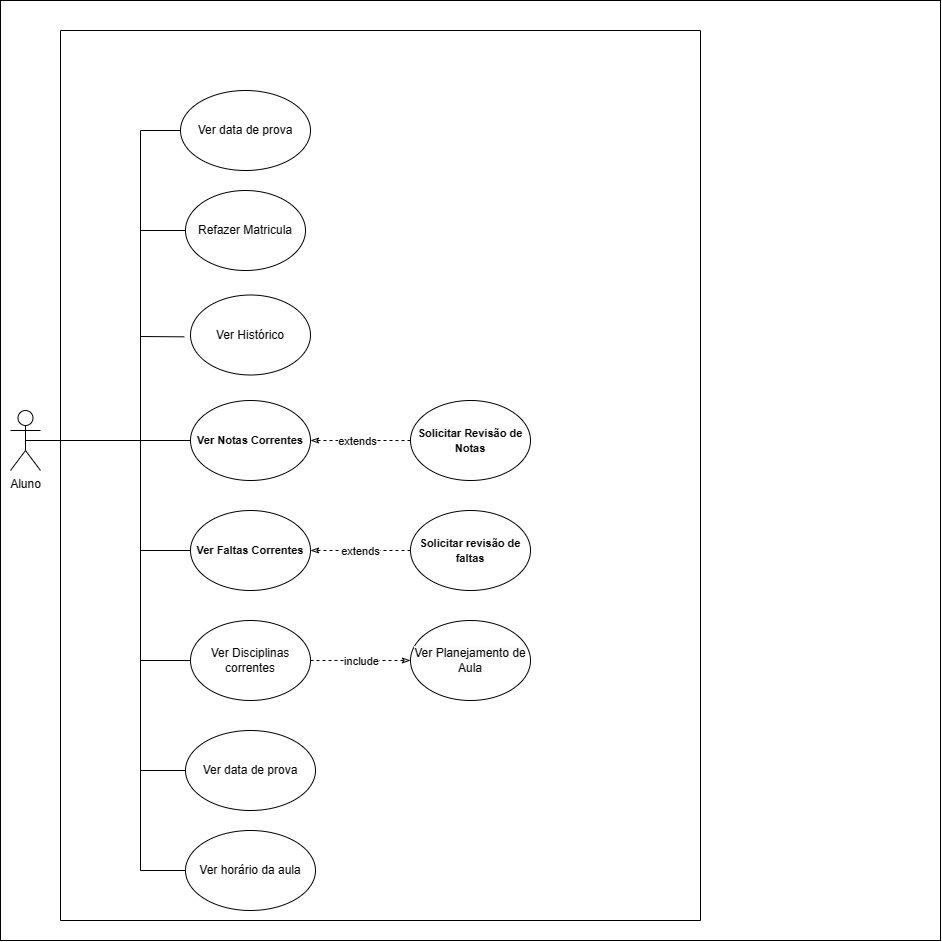

The diagram above was exported from draw.io. Its source (the exported page's mxGraphModel, read from the mxfile embedded in the PNG):
<mxGraphModel dx="1891" dy="1190" grid="1" gridSize="10" guides="1" tooltips="1" connect="1" arrows="1" fold="1" page="1" pageScale="1" pageWidth="827" pageHeight="1169" math="0" shadow="0">
  <root>
    <mxCell id="0" />
    <mxCell id="1" parent="0" />
    <mxCell id="ulTH46tCxKP0n9urjU9Y-1" value="" style="whiteSpace=wrap;html=1;aspect=fixed;" vertex="1" parent="1">
      <mxGeometry x="30" y="210" width="940" height="940" as="geometry" />
    </mxCell>
    <mxCell id="8Olvu79tSBno2a4Dpc2D-1" value="Aluno" style="shape=umlActor;verticalLabelPosition=bottom;verticalAlign=top;html=1;outlineConnect=0;" parent="1" vertex="1">
      <mxGeometry x="40" y="620" width="30" height="60" as="geometry" />
    </mxCell>
    <mxCell id="8Olvu79tSBno2a4Dpc2D-20" value="" style="swimlane;startSize=0;fontFamily=Helvetica;fontSize=11;fontColor=default;direction=south;" parent="1" vertex="1">
      <mxGeometry x="90" y="240" width="640" height="890" as="geometry" />
    </mxCell>
    <mxCell id="8Olvu79tSBno2a4Dpc2D-2" value="Refazer Matricula" style="ellipse;whiteSpace=wrap;html=1;" parent="8Olvu79tSBno2a4Dpc2D-20" vertex="1">
      <mxGeometry x="125" y="160" width="120" height="80" as="geometry" />
    </mxCell>
    <mxCell id="8Olvu79tSBno2a4Dpc2D-18" value="" style="endArrow=classicThin;dashed=1;html=1;rounded=0;labelBackgroundColor=default;strokeColor=default;fontFamily=Helvetica;fontSize=11;fontColor=default;shape=connector;endFill=0;entryX=1;entryY=0.5;entryDx=0;entryDy=0;exitX=0;exitY=0.5;exitDx=0;exitDy=0;" parent="8Olvu79tSBno2a4Dpc2D-20" source="nCPNc_V82EPeQkCfEaDd-5" target="nCPNc_V82EPeQkCfEaDd-2" edge="1">
      <mxGeometry width="50" height="50" relative="1" as="geometry">
        <mxPoint x="305" y="415" as="sourcePoint" />
        <mxPoint x="210" y="415" as="targetPoint" />
      </mxGeometry>
    </mxCell>
    <mxCell id="8Olvu79tSBno2a4Dpc2D-19" value="extends" style="edgeLabel;html=1;align=center;verticalAlign=middle;resizable=0;points=[];fontSize=11;fontFamily=Helvetica;fontColor=default;" parent="8Olvu79tSBno2a4Dpc2D-18" vertex="1" connectable="0">
      <mxGeometry x="-0.2921" relative="1" as="geometry">
        <mxPoint x="-18" as="offset" />
      </mxGeometry>
    </mxCell>
    <mxCell id="8Olvu79tSBno2a4Dpc2D-15" value="" style="endArrow=classicThin;dashed=1;html=1;rounded=0;labelBackgroundColor=default;strokeColor=default;fontFamily=Helvetica;fontSize=11;fontColor=default;shape=connector;endFill=0;entryX=1;entryY=0.5;entryDx=0;entryDy=0;exitX=0;exitY=0.5;exitDx=0;exitDy=0;" parent="8Olvu79tSBno2a4Dpc2D-20" source="nCPNc_V82EPeQkCfEaDd-6" target="nCPNc_V82EPeQkCfEaDd-7" edge="1">
      <mxGeometry width="50" height="50" relative="1" as="geometry">
        <mxPoint x="330.18371319256335" y="510.2150778202895" as="sourcePoint" />
        <mxPoint x="220" y="515" as="targetPoint" />
      </mxGeometry>
    </mxCell>
    <mxCell id="8Olvu79tSBno2a4Dpc2D-16" value="extends" style="edgeLabel;html=1;align=center;verticalAlign=middle;resizable=0;points=[];fontSize=11;fontFamily=Helvetica;fontColor=default;" parent="8Olvu79tSBno2a4Dpc2D-15" vertex="1" connectable="0">
      <mxGeometry x="-0.2921" relative="1" as="geometry">
        <mxPoint x="-15" as="offset" />
      </mxGeometry>
    </mxCell>
    <mxCell id="KFbdGX2mu7NPUSXvgv_e-20" value="Ver horário da aula&lt;br&gt;" style="ellipse;whiteSpace=wrap;html=1;" parent="8Olvu79tSBno2a4Dpc2D-20" vertex="1">
      <mxGeometry x="125" y="800" width="130" height="80" as="geometry" />
    </mxCell>
    <mxCell id="KFbdGX2mu7NPUSXvgv_e-21" value="Ver data de prova" style="ellipse;whiteSpace=wrap;html=1;" parent="8Olvu79tSBno2a4Dpc2D-20" vertex="1">
      <mxGeometry x="125" y="700" width="130" height="80" as="geometry" />
    </mxCell>
    <mxCell id="KFbdGX2mu7NPUSXvgv_e-40" value="" style="endArrow=classicThin;dashed=1;html=1;rounded=0;labelBackgroundColor=default;strokeColor=default;fontFamily=Helvetica;fontSize=11;fontColor=default;shape=connector;endFill=0;entryX=0;entryY=0.5;entryDx=0;entryDy=0;exitX=1;exitY=0.5;exitDx=0;exitDy=0;" parent="8Olvu79tSBno2a4Dpc2D-20" source="nCPNc_V82EPeQkCfEaDd-8" target="nCPNc_V82EPeQkCfEaDd-9" edge="1">
      <mxGeometry width="50" height="50" relative="1" as="geometry">
        <mxPoint x="185" y="635" as="sourcePoint" />
        <mxPoint x="310" y="635" as="targetPoint" />
      </mxGeometry>
    </mxCell>
    <mxCell id="KFbdGX2mu7NPUSXvgv_e-41" value="include" style="edgeLabel;html=1;align=center;verticalAlign=middle;resizable=0;points=[];fontSize=11;fontFamily=Helvetica;fontColor=default;" parent="KFbdGX2mu7NPUSXvgv_e-40" vertex="1" connectable="0">
      <mxGeometry x="-0.2921" relative="1" as="geometry">
        <mxPoint x="15" as="offset" />
      </mxGeometry>
    </mxCell>
    <mxCell id="KFbdGX2mu7NPUSXvgv_e-42" value="Ver data de prova" style="ellipse;whiteSpace=wrap;html=1;" parent="8Olvu79tSBno2a4Dpc2D-20" vertex="1">
      <mxGeometry x="120" y="60" width="130" height="80" as="geometry" />
    </mxCell>
    <mxCell id="nCPNc_V82EPeQkCfEaDd-2" value="&lt;b style=&quot;border-color: var(--border-color); font-size: 11px;&quot;&gt;Ver Notas Correntes&lt;/b&gt;" style="ellipse;whiteSpace=wrap;html=1;" parent="8Olvu79tSBno2a4Dpc2D-20" vertex="1">
      <mxGeometry x="130" y="370" width="120" height="80" as="geometry" />
    </mxCell>
    <mxCell id="nCPNc_V82EPeQkCfEaDd-5" value="&lt;b style=&quot;border-color: var(--border-color); color: rgb(0, 0, 0); font-family: Helvetica; font-size: 11px; font-style: normal; font-variant-ligatures: normal; font-variant-caps: normal; letter-spacing: normal; orphans: 2; text-align: center; text-indent: 0px; text-transform: none; widows: 2; word-spacing: 0px; -webkit-text-stroke-width: 0px; text-decoration-thickness: initial; text-decoration-style: initial; text-decoration-color: initial; background-color: rgb(251, 251, 251);&quot;&gt;Solicitar Revisão de Notas&lt;/b&gt;" style="ellipse;whiteSpace=wrap;html=1;" parent="8Olvu79tSBno2a4Dpc2D-20" vertex="1">
      <mxGeometry x="350" y="370" width="120" height="80" as="geometry" />
    </mxCell>
    <mxCell id="8Olvu79tSBno2a4Dpc2D-3" value="Ver Histórico" style="ellipse;whiteSpace=wrap;html=1;" parent="8Olvu79tSBno2a4Dpc2D-20" vertex="1">
      <mxGeometry x="130" y="264.5" width="120" height="80" as="geometry" />
    </mxCell>
    <mxCell id="nCPNc_V82EPeQkCfEaDd-6" value="&lt;b style=&quot;border-color: var(--border-color); font-size: 11px;&quot;&gt;Solicitar revisão de faltas&lt;/b&gt;" style="ellipse;whiteSpace=wrap;html=1;" parent="8Olvu79tSBno2a4Dpc2D-20" vertex="1">
      <mxGeometry x="350" y="480" width="120" height="80" as="geometry" />
    </mxCell>
    <mxCell id="nCPNc_V82EPeQkCfEaDd-7" value="&lt;b style=&quot;border-color: var(--border-color); font-size: 11px;&quot;&gt;Ver Faltas Correntes&lt;/b&gt;" style="ellipse;whiteSpace=wrap;html=1;" parent="8Olvu79tSBno2a4Dpc2D-20" vertex="1">
      <mxGeometry x="130" y="480" width="120" height="80" as="geometry" />
    </mxCell>
    <mxCell id="nCPNc_V82EPeQkCfEaDd-8" value="Ver Disciplinas correntes" style="ellipse;whiteSpace=wrap;html=1;" parent="8Olvu79tSBno2a4Dpc2D-20" vertex="1">
      <mxGeometry x="130" y="590" width="120" height="80" as="geometry" />
    </mxCell>
    <mxCell id="nCPNc_V82EPeQkCfEaDd-9" value="&lt;span style=&quot;color: rgb(0, 0, 0); font-family: Helvetica; font-size: 12px; font-style: normal; font-variant-ligatures: normal; font-variant-caps: normal; font-weight: 400; letter-spacing: normal; orphans: 2; text-align: center; text-indent: 0px; text-transform: none; widows: 2; word-spacing: 0px; -webkit-text-stroke-width: 0px; background-color: rgb(251, 251, 251); text-decoration-thickness: initial; text-decoration-style: initial; text-decoration-color: initial; float: none; display: inline !important;&quot;&gt;Ver Planejamento de Aula&lt;/span&gt;" style="ellipse;whiteSpace=wrap;html=1;" parent="8Olvu79tSBno2a4Dpc2D-20" vertex="1">
      <mxGeometry x="350" y="590" width="120" height="80" as="geometry" />
    </mxCell>
    <mxCell id="nCPNc_V82EPeQkCfEaDd-11" value="" style="endArrow=none;html=1;rounded=0;exitX=0.5;exitY=0.5;exitDx=0;exitDy=0;exitPerimeter=0;entryX=0;entryY=0.5;entryDx=0;entryDy=0;" parent="1" source="8Olvu79tSBno2a4Dpc2D-1" target="nCPNc_V82EPeQkCfEaDd-2" edge="1">
      <mxGeometry width="50" height="50" relative="1" as="geometry">
        <mxPoint x="400" y="760" as="sourcePoint" />
        <mxPoint x="450" y="710" as="targetPoint" />
      </mxGeometry>
    </mxCell>
    <mxCell id="nCPNc_V82EPeQkCfEaDd-12" value="" style="endArrow=none;html=1;rounded=0;exitX=0.5;exitY=0.5;exitDx=0;exitDy=0;exitPerimeter=0;entryX=0;entryY=0.5;entryDx=0;entryDy=0;" parent="1" source="8Olvu79tSBno2a4Dpc2D-1" target="nCPNc_V82EPeQkCfEaDd-7" edge="1">
      <mxGeometry width="50" height="50" relative="1" as="geometry">
        <mxPoint x="400" y="760" as="sourcePoint" />
        <mxPoint x="270" y="760" as="targetPoint" />
        <Array as="points">
          <mxPoint x="170" y="650" />
          <mxPoint x="170" y="760" />
        </Array>
      </mxGeometry>
    </mxCell>
    <mxCell id="nCPNc_V82EPeQkCfEaDd-13" value="" style="endArrow=none;html=1;rounded=0;exitX=0.5;exitY=0.5;exitDx=0;exitDy=0;exitPerimeter=0;entryX=-0.052;entryY=0.523;entryDx=0;entryDy=0;entryPerimeter=0;" parent="1" source="8Olvu79tSBno2a4Dpc2D-1" target="8Olvu79tSBno2a4Dpc2D-3" edge="1">
      <mxGeometry width="50" height="50" relative="1" as="geometry">
        <mxPoint x="430" y="770" as="sourcePoint" />
        <mxPoint x="480" y="720" as="targetPoint" />
        <Array as="points">
          <mxPoint x="170" y="650" />
          <mxPoint x="170" y="546" />
        </Array>
      </mxGeometry>
    </mxCell>
    <mxCell id="nCPNc_V82EPeQkCfEaDd-14" value="" style="endArrow=none;html=1;rounded=0;exitX=0.5;exitY=0.5;exitDx=0;exitDy=0;exitPerimeter=0;entryX=0;entryY=0.5;entryDx=0;entryDy=0;" parent="1" source="8Olvu79tSBno2a4Dpc2D-1" target="nCPNc_V82EPeQkCfEaDd-8" edge="1">
      <mxGeometry width="50" height="50" relative="1" as="geometry">
        <mxPoint x="460" y="730" as="sourcePoint" />
        <mxPoint x="510" y="680" as="targetPoint" />
        <Array as="points">
          <mxPoint x="170" y="650" />
          <mxPoint x="170" y="870" />
        </Array>
      </mxGeometry>
    </mxCell>
    <mxCell id="nCPNc_V82EPeQkCfEaDd-15" value="" style="endArrow=none;html=1;rounded=0;exitX=0.5;exitY=0.5;exitDx=0;exitDy=0;exitPerimeter=0;entryX=0;entryY=0.5;entryDx=0;entryDy=0;" parent="1" source="8Olvu79tSBno2a4Dpc2D-1" target="KFbdGX2mu7NPUSXvgv_e-21" edge="1">
      <mxGeometry width="50" height="50" relative="1" as="geometry">
        <mxPoint x="500" y="710" as="sourcePoint" />
        <mxPoint x="550" y="660" as="targetPoint" />
        <Array as="points">
          <mxPoint x="170" y="650" />
          <mxPoint x="170" y="980" />
        </Array>
      </mxGeometry>
    </mxCell>
    <mxCell id="nCPNc_V82EPeQkCfEaDd-16" value="" style="endArrow=none;html=1;rounded=0;entryX=0;entryY=0.5;entryDx=0;entryDy=0;exitX=0.5;exitY=0.5;exitDx=0;exitDy=0;exitPerimeter=0;" parent="1" source="8Olvu79tSBno2a4Dpc2D-1" target="KFbdGX2mu7NPUSXvgv_e-20" edge="1">
      <mxGeometry width="50" height="50" relative="1" as="geometry">
        <mxPoint x="330" y="920" as="sourcePoint" />
        <mxPoint x="380" y="870" as="targetPoint" />
        <Array as="points">
          <mxPoint x="170" y="650" />
          <mxPoint x="170" y="1080" />
        </Array>
      </mxGeometry>
    </mxCell>
    <mxCell id="nCPNc_V82EPeQkCfEaDd-17" value="" style="endArrow=none;html=1;rounded=0;exitX=0.5;exitY=0.5;exitDx=0;exitDy=0;exitPerimeter=0;entryX=0;entryY=0.5;entryDx=0;entryDy=0;" parent="1" source="8Olvu79tSBno2a4Dpc2D-1" target="8Olvu79tSBno2a4Dpc2D-2" edge="1">
      <mxGeometry width="50" height="50" relative="1" as="geometry">
        <mxPoint x="330" y="710" as="sourcePoint" />
        <mxPoint x="380" y="660" as="targetPoint" />
        <Array as="points">
          <mxPoint x="170" y="650" />
          <mxPoint x="170" y="440" />
        </Array>
      </mxGeometry>
    </mxCell>
    <mxCell id="nCPNc_V82EPeQkCfEaDd-18" value="" style="endArrow=none;html=1;rounded=0;exitX=0.5;exitY=0.5;exitDx=0;exitDy=0;exitPerimeter=0;entryX=0;entryY=0.5;entryDx=0;entryDy=0;" parent="1" source="8Olvu79tSBno2a4Dpc2D-1" target="KFbdGX2mu7NPUSXvgv_e-42" edge="1">
      <mxGeometry width="50" height="50" relative="1" as="geometry">
        <mxPoint x="470" y="630" as="sourcePoint" />
        <mxPoint x="520" y="580" as="targetPoint" />
        <Array as="points">
          <mxPoint x="170" y="650" />
          <mxPoint x="170" y="340" />
        </Array>
      </mxGeometry>
    </mxCell>
  </root>
</mxGraphModel>